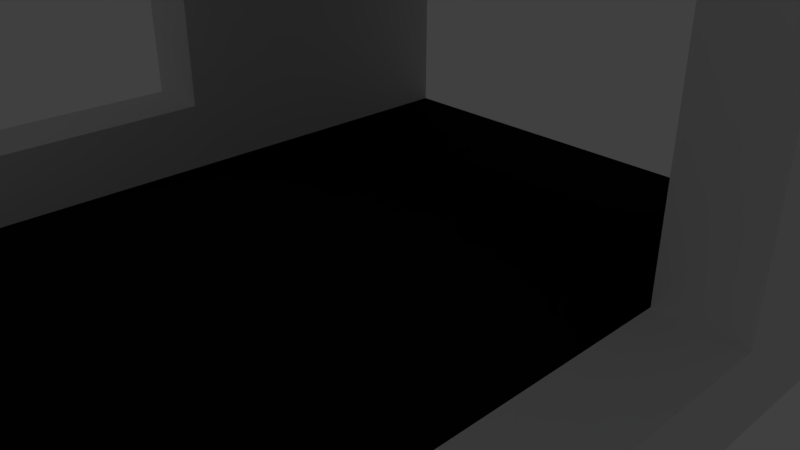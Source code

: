 # Source: HighwayCatwalkMix.blend  (saved by Blender 2.79.0; exported with 4.5.12 LTS)
import bpy
from mathutils import Matrix  # noqa: F401  (used for matrix-valued properties, if any)

bpy.ops.wm.read_factory_settings(use_empty=True)
scene = bpy.context.scene
scene.name = 'Scene'

# ---- collections
col_collection_1 = bpy.data.collections.new('Collection 1'); scene.collection.children.link(col_collection_1)

# ---- materials (node trees are filled in below, after node groups)
mat_material = bpy.data.materials.new('Material')
mat_material.alpha_threshold = 0.0
mat_material.use_transparent_shadow = False
mat_material.roughness = 0.5
mat_material.line_color = (0.0, 0.0, 0.0, 1.0)
mat_road = bpy.data.materials.new('Road')
mat_road.alpha_threshold = 0.0
mat_road.use_transparent_shadow = False
mat_road.diffuse_color = (0.004896, 0.004896, 0.004896, 1.0)
mat_road.roughness = 0.5

# ---- material node trees

# ---- world
world_world = bpy.data.worlds.new('World'); scene.world = world_world
world_world.color = (0.05088, 0.05088, 0.05088)
world_world.use_sun_shadow = False
world_world.sun_shadow_jitter_overblur = 0.0
world_world.cycles.sampling_method = 'MANUAL'

# ---- cameras
cam_camera = bpy.data.cameras.new('Camera')
cam_camera.clip_end = 100.0
cam_camera.lens = 35.0
cam_camera.sensor_width = 32.0
cam_camera.sensor_height = 18.0
cam_camera.ortho_scale = 7.314
cam_camera.dof.focus_distance = 0.0
cam_camera.dof.aperture_fstop = 128.0

# ---- lights
light_lamp = bpy.data.lights.new('Lamp', 'POINT')
light_lamp.transmission_factor = 0.0
light_lamp.cutoff_distance = 30.0
light_lamp.energy = 100.0
light_lamp.shadow_buffer_clip_start = 1.001
light_lamp.shadow_soft_size = 0.1
light_lamp.shadow_maximum_resolution = 0.006
light_lamp.use_absolute_resolution = True

# ---- meshes
me_cube = bpy.data.meshes.new('Cube')
me_cube.from_pydata([(4.0, 5.0, -1.0), (4.0, 4.0, 0.0), (5.0, 5.0, 0.0), (5.0, 4.0, 4.0), (4.0, 5.0, 0.0), (5.0, 4.0, 0.0), (5.0, 5.0, 4.0), (4.0, 5.0, 4.0), (4.0, 4.0, -1.0), (4.0, 4.0, 4.0), (-4.0, 5.0, -1.0), (-4.0, 4.0, 0.0), (-5.0, 5.0, 0.0), (0.0, 4.0, 0.0), (0.0, 5.0, -1.0), (-5.0, 4.0, 4.0), (0.0, 5.0, 0.0), (-4.0, 5.0, 0.0), (0.0, 4.0, -1.0), (-5.0, 4.0, 0.0), (-5.0, 5.0, 4.0), (-4.0, 5.0, 4.0), (-4.0, 4.0, -1.0), (-4.0, 4.0, 4.0), (4.0, -5.0, -1.0), (4.0, -4.0, 0.0), (5.0, -5.0, 0.0), (4.0, -5.0, 0.0), (5.0, -4.0, 0.0), (4.0, -4.0, -1.0), (4.0, 0.0, -1.0), (5.0, 0.0, 0.0), (4.0, 0.0, 0.0), (4.0, 0.0, 4.0), (5.0, 0.0, 4.0), (-4.0, -5.0, -1.0), (-4.0, -4.0, 0.0), (-5.0, -5.0, 0.0), (0.0, -4.0, 0.0), (0.0, -5.0, -1.0), (0.0, -5.0, 0.0), (-4.0, -5.0, 0.0), (0.0, -4.0, -1.0), (-5.0, -4.0, 0.0), (-4.0, -4.0, -1.0), (-4.0, 0.0, -1.0), (-5.0, 0.0, 0.0), (0.0, 0.0, 0.0), (0.0, 0.0, -1.0), (-4.0, 0.0, 0.0), (-4.0, 0.0, 4.0), (-5.0, 0.0, 4.0), (5.0, 4.0, 5.0), (5.0, 5.0, 5.0), (4.0, 4.0, 5.0), (4.0, 0.0, 5.0), (5.0, 0.0, 5.0), (4.0, 5.0, 5.0), (-5.0, 4.0, 5.0), (-5.0, 5.0, 5.0), (-4.0, 4.0, 5.0), (-4.0, 0.0, 5.0), (-5.0, 0.0, 5.0), (-4.0, 5.0, 5.0), (4.0, 0.0, 1.0), (4.0, 4.0, 1.0), (4.0, 5.0, 1.0), (-5.0, -5.0, 1.0), (-5.0, -4.0, 1.0), (-5.0, 0.0, 1.0), (-5.0, 5.0, 1.0), (-5.0, 4.0, 1.0), (4.0, -5.0, 1.0), (4.0, -4.0, 1.0), (-4.0, 5.0, 1.0), (-4.0, 4.0, 1.0), (-4.0, 0.0, 1.0), (-4.0, -5.0, 1.0), (-4.0, -4.0, 1.0), (5.0, 4.0, 1.0), (5.0, 5.0, 1.0), (5.0, 0.0, 1.0), (5.0, -4.0, 1.0), (5.0, -5.0, 1.0)], [], [(0, 5, 8), (0, 2, 5), (8, 5, 31, 30), (1, 4, 16, 13), (8, 18, 14, 0), (32, 1, 13, 47), (30, 48, 18, 8), (15, 51, 62, 58), (66, 65, 9, 7), (17, 74, 75, 11), (64, 33, 9, 65), (81, 31, 5, 79), (79, 80, 6, 3), (10, 22, 19), (10, 19, 12), (22, 45, 46, 19), (11, 13, 16, 17), (22, 10, 14, 18), (49, 47, 13, 11), (45, 22, 18, 48), (49, 11, 75, 76), (74, 21, 23, 75), (41, 36, 78, 77), (76, 75, 23, 50), (69, 71, 19, 46), (71, 15, 20, 70), (24, 29, 28), (24, 28, 26), (29, 30, 31, 28), (25, 38, 40, 27), (29, 24, 39, 42), (32, 47, 38, 25), (30, 29, 42, 48), (49, 76, 78, 36), (69, 76, 50, 51), (20, 15, 58, 59), (50, 61, 62, 51), (81, 82, 28, 31), (55, 61, 50, 33), (35, 43, 44), (35, 37, 43), (44, 43, 46, 45), (36, 41, 40, 38), (44, 42, 39, 35), (49, 36, 38, 47), (45, 48, 42, 44), (73, 82, 81, 64), (4, 1, 65, 66), (81, 34, 33, 64), (69, 46, 43, 68), (78, 76, 69, 68), (52, 54, 55, 56), (52, 53, 57, 54), (58, 62, 61, 60), (58, 60, 63, 59), (32, 64, 65, 1), (27, 72, 73, 25), (32, 25, 73, 64), (51, 15, 71, 69), (19, 71, 70, 12), (34, 3, 52, 56), (78, 68, 67, 77), (54, 60, 61, 55), (57, 63, 60, 54), (3, 6, 53, 52), (9, 23, 21, 7), (43, 37, 67, 68), (33, 50, 23, 9), (28, 82, 83, 26), (55, 33, 34, 56), (5, 2, 80, 79), (34, 81, 79, 3), (82, 73, 72, 83)])
me_cube.polygons.foreach_set('material_index', [0, 0, 0, 1, 0, 1, 0, 0, 0, 0, 0, 0, 0, 0, 0, 0, 1, 0, 1, 0, 0, 0, 0, 0, 0, 0, 0, 0, 0, 1, 0, 1, 0, 0, 0, 0, 0, 0, 0, 0, 0, 0, 1, 0, 1, 0, 0, 0, 0, 0, 0, 0, 0, 0, 0, 0, 0, 0, 0, 0, 0, 0, 0, 0, 0, 0, 0, 0, 0, 0, 0, 0, 0])
_uv = me_cube.uv_layers.new(name='UVMap')
_uv.uv.foreach_set('vector', [0.75, 0.375, 0.6667, 0.5, 0.6667, 0.375, 0.6667, 0.625, 0.75, 0.625, 0.75, 0.5, 0.6667, 0.375, 0.6667, 0.5, 0.3333, 0.5, 0.3333, 0.375, 0.6667, 0.5, 0.6667, 0.625, 0.3333, 0.625, 0.3333, 0.5, 0.6667, 0.5, 0.3333, 0.5, 0.3333, 0.625, 0.6667, 0.625, 0.6667, 0.5, 0.6667, 1.0, 0.3333, 1.0, 0.3333, 0.5, 0.6667, 0.5, 0.3333, 0.5, 0.3333, 1.0, 0.6667, 1.0, 0.6667, 0.5, 0.3333, 0.5, 0.3333, 0.625, 0.6667, 0.625, 0.5833, 0.375, 0.5, 0.375, 0.5, 0.75, 0.5833, 0.75, 0.5833, 0.5, 0.5833, 0.625, 0.5, 0.625, 0.5, 0.5, 0.6667, 0.375, 0.6667, 0.75, 1.0, 0.75, 1.0, 0.375, 0.6667, 0.375, 0.6667, 0.25, 1.0, 0.25, 1.0, 0.375, 0.6667, 0.375, 0.75, 0.375, 0.75, 0.75, 0.6667, 0.75, 0.75, 0.375, 0.6667, 0.375, 0.6667, 0.5, 0.6667, 0.625, 0.5833, 0.5, 0.5833, 0.625, 0.6667, 0.375, 0.3333, 0.375, 0.3333, 0.5, 0.6667, 0.5, 0.6667, 0.5, 1.0, 0.5, 1.0, 0.625, 0.6667, 0.625, 0.6667, 0.5, 0.6667, 0.625, 1.0, 0.625, 1.0, 0.5, 0.6667, 0.5, 1.0, 0.5, 1.0, 1.0, 0.6667, 1.0, 0.6667, 0.5, 0.6667, 1.0, 1.0, 1.0, 1.0, 0.5, 0.6667, 0.5, 1.0, 0.5, 1.0, 0.625, 0.6667, 0.625, 0.5833, 0.375, 0.5833, 0.75, 0.5, 0.75, 0.5, 0.375, 0.75, 0.5, 0.8333, 0.5, 0.8333, 0.625, 0.75, 0.625, 0.6667, 0.375, 1.0, 0.375, 1.0, 0.75, 0.6667, 0.75, 0.6667, 0.375, 1.0, 0.375, 1.0, 0.25, 0.6667, 0.25, 0.6667, 0.375, 0.6667, 0.75, 0.75, 0.75, 0.75, 0.375, 0.5833, 0.375, 0.6667, 0.375, 0.6667, 0.5, 0.6667, 0.375, 0.75, 0.5, 0.75, 0.375, 0.6667, 0.375, 1.0, 0.375, 1.0, 0.5, 0.6667, 0.5, 0.6667, 0.5, 0.3333, 0.5, 0.3333, 0.375, 0.6667, 0.375, 0.6667, 0.5, 0.6667, 0.375, 0.3333, 0.375, 0.3333, 0.5, 0.6667, 0.5, 0.3333, 0.5, 0.3333, 0.0, 0.6667, 1.788e-07, 0.6667, 0.5, 0.6667, 3.874e-07, 0.3333, 2.98e-07, 0.3333, 0.5, 0.6667, 0.5, 0.6667, 0.625, 0.3333, 0.625, 0.3333, 0.5, 0.5833, 0.375, 0.6667, 0.375, 0.6667, 0.75, 0.5833, 0.75, 0.75, 0.5, 0.6667, 0.5, 0.6667, 0.625, 0.75, 0.625, 0.6667, 0.5, 0.6667, 0.625, 0.5833, 0.625, 0.5833, 0.5, 0.6667, 0.375, 0.3333, 0.375, 0.3333, 0.25, 0.6667, 0.25, 0.6667, 0.375, 0.0, 0.375, 0.0, 0.25, 0.6667, 0.25, 0.5833, 0.375, 0.6667, 0.5, 0.6667, 0.375, 0.6667, 0.375, 0.5833, 0.375, 0.5833, 0.5, 0.6667, 0.375, 0.6667, 0.5, 1.0, 0.5, 1.0, 0.375, 0.6667, 0.5, 0.6667, 0.375, 1.0, 0.375, 1.0, 0.5, 0.6667, 0.5, 1.0, 0.5, 1.0, 0.375, 0.6667, 0.375, 0.6667, 0.5, 0.6667, 1.788e-07, 1.0, 0.0, 1.0, 0.5, 0.6667, 0.5, 1.0, 0.5, 1.0, 2.98e-07, 0.6667, 3.874e-07, 0.6667, 0.5, 0.75, 0.5, 0.75, 1.0, 0.6667, 1.0, 0.5833, 0.5, 0.5, 0.5, 0.5, 0.625, 0.5833, 0.625, 0.5833, 0.375, 0.5833, 0.75, 0.5, 0.75, 0.5, 0.375, 0.6667, 0.375, 0.6667, 0.25, 0.3333, 0.25, 0.3333, 0.375, 0.6667, 0.5, 0.6667, 1.0, 0.5833, 1.0, 0.5833, 0.5, 0.75, 0.5, 0.6667, 0.5, 0.6667, 2.384e-07, 0.75, 2.384e-07, 0.75, 0.5, 0.75, 0.625, 0.6667, 0.625, 0.6667, 0.5, 0.5833, 0.5, 0.5833, 2.384e-07, 0.6667, 2.384e-07, 0.6667, 0.5, 0.5833, 0.5, 0.6667, 0.5, 0.6667, 0.625, 0.5833, 0.625, 0.6667, 0.5, 0.6667, 0.625, 1.0, 0.625, 1.0, 0.5, 0.75, 0.5, 0.75, 0.625, 0.8333, 0.625, 0.8333, 0.5, 0.6667, 0.5, 0.3333, 0.5, 0.3333, 0.625, 0.6667, 0.625, 0.6667, 0.5, 1.0, 0.5, 1.0, 0.125, 0.6667, 0.125, 0.6667, 0.5, 0.6667, 0.625, 0.75, 0.625, 0.75, 0.5, 0.6667, 0.5, 1.0, 0.5, 1.0, 0.625, 0.6667, 0.625, 0.6667, 0.5, 0.5833, 0.5, 0.5833, 0.375, 0.6667, 0.375, 0.6667, 0.5, 0.0, 0.5, 0.0, 2.384e-07, 0.6667, 2.384e-07, 0.6667, 0.375, 3.974e-08, 0.375, 0.0, 0.25, 0.6667, 0.25, 0.6667, 0.5, 0.75, 0.5, 0.75, 0.625, 0.6667, 0.625, 0.6667, 0.5, 0.0, 0.5, 3.974e-08, 0.625, 0.6667, 0.625, 0.6667, 0.5, 0.5833, 0.5, 0.5833, 0.625, 0.6667, 0.625, 0.6667, 0.5, 0.0, 0.5, 0.0, 1.0, 0.6667, 1.0, 0.6667, 0.5, 0.6667, 0.625, 0.5833, 0.625, 0.5833, 0.5, 0.6667, 0.375, 0.6667, 0.25, 0.75, 0.25, 0.75, 0.375, 0.6667, 0.5, 0.75, 0.5, 0.75, 0.625, 0.6667, 0.625, 0.6667, 0.5, 0.6667, 0.125, 1.0, 0.125, 1.0, 0.5, 0.75, 0.5, 0.6667, 0.5, 0.6667, 0.375, 0.75, 0.375])
me_cube.materials.append(mat_material)
me_cube.materials.append(mat_road)
me_cube.use_remesh_preserve_volume = False
me_cube.use_remesh_preserve_attributes = False
me_cube.use_mirror_vertex_groups = False
me_cube.update()

# ---- objects
ob_cube = bpy.data.objects.new('Cube', me_cube)
ob_lamp = bpy.data.objects.new('Lamp', light_lamp)
ob_camera = bpy.data.objects.new('Camera', cam_camera)

# ---- transforms, parenting, visibility, modifiers, constraints
ob_cube.location = (0.0, 0.0, 0.0)
ob_cube.lock_rotations_4d = False
ob_cube.empty_display_type = 'ARROWS'
ob_cube.lineart.crease_threshold = 0.0
ob_lamp.location = (4.076, 1.005, 5.904)
ob_lamp.rotation_euler = (0.6503, 0.05522, 1.866)
ob_lamp.lock_rotations_4d = False
ob_lamp.empty_display_type = 'ARROWS'
ob_lamp.color = (0.0, 0.0, 0.0, 0.0)
ob_lamp.lineart.crease_threshold = 0.0
ob_camera.location = (7.481, -6.508, 5.344)
ob_camera.rotation_euler = (1.109, 0.0, 0.8149)
ob_camera.lock_rotations_4d = False
ob_camera.empty_display_type = 'ARROWS'
ob_camera.color = (0.0, 0.0, 0.0, 0.0)
ob_camera.display_type = 'WIRE'
ob_camera.lineart.crease_threshold = 0.0

# ---- collection membership
col_collection_1.objects.link(ob_cube)
col_collection_1.objects.link(ob_lamp)
col_collection_1.objects.link(ob_camera)

# ---- scene / render settings (as saved in the file)
scene.camera = ob_camera
scene.frame_start = 1; scene.frame_end = 250; scene.frame_set(1)
scene.render.engine = 'BLENDER_EEVEE_NEXT'
scene.render.resolution_percentage = 50
scene.render.dither_intensity = 0.0
scene.cycles.use_denoising = False
scene.cycles.samples = 128
scene.cycles.sampling_pattern = 'TABULATED_SOBOL'
scene.cycles.use_adaptive_sampling = False
scene.cycles.use_light_tree = False
scene.cycles.blur_glossy = 0.0
scene.cycles.sample_clamp_indirect = 0.0
scene.view_settings.view_transform = 'Standard'
bpy.context.view_layer.update()
